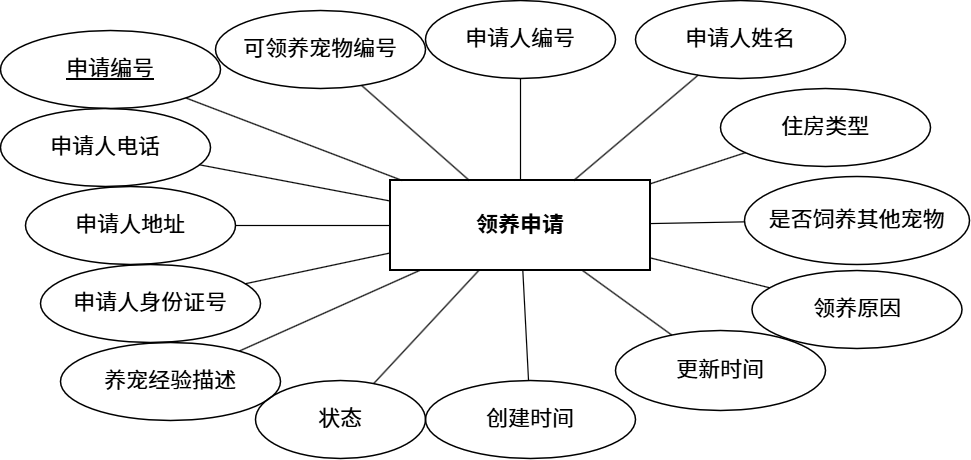

The diagram above was exported from draw.io. Its source (the exported page's mxGraphModel, read from the mxfile embedded in the PNG):
<mxGraphModel dx="1278" dy="825" grid="1" gridSize="10" guides="1" tooltips="1" connect="1" arrows="1" fold="1" page="1" pageScale="1" pageWidth="1900" pageHeight="1320" math="0" shadow="0">
  <root>
    <mxCell id="0" />
    <mxCell id="1" parent="0" />
    <mxCell id="entity" parent="1" style="rounded=0;whiteSpace=wrap;html=1;fillColor=none;strokeColor=#000000;strokeWidth=2;fontColor=#000000;fontSize=22;fontStyle=1;" value="领养申请" vertex="1">
      <mxGeometry height="90" width="260" x="770" y="620" as="geometry" />
    </mxCell>
    <mxCell id="attr_1" parent="1" style="ellipse;whiteSpace=wrap;html=1;fillColor=none;strokeColor=#000000;strokeWidth=1.5;fontColor=#000000;fontSize=22;fontStyle=5;" value="&lt;span style=&quot;font-weight: normal;&quot;&gt;申请编号&lt;/span&gt;" vertex="1">
      <mxGeometry height="78" width="220" x="380" y="470" as="geometry" />
    </mxCell>
    <mxCell id="edge_1" edge="1" parent="1" source="attr_1" style="endArrow=none;html=1;rounded=0;curved=0;edgeStyle=none;strokeColor=#000000;strokeWidth=1.2;" target="entity">
      <mxGeometry relative="1" as="geometry" />
    </mxCell>
    <mxCell id="attr_2" parent="1" style="ellipse;whiteSpace=wrap;html=1;fillColor=none;strokeColor=#000000;strokeWidth=1.5;fontColor=#000000;fontSize=22;" value="可领养宠物编号" vertex="1">
      <mxGeometry height="78" width="210" x="595" y="450" as="geometry" />
    </mxCell>
    <mxCell id="edge_2" edge="1" parent="1" source="attr_2" style="endArrow=none;html=1;rounded=0;curved=0;edgeStyle=none;strokeColor=#000000;strokeWidth=1.2;" target="entity">
      <mxGeometry relative="1" as="geometry" />
    </mxCell>
    <mxCell id="attr_3" parent="1" style="ellipse;whiteSpace=wrap;html=1;fillColor=none;strokeColor=#000000;strokeWidth=1.5;fontColor=#000000;fontSize=22;" value="申请人编号" vertex="1">
      <mxGeometry height="78" width="190" x="805" y="440" as="geometry" />
    </mxCell>
    <mxCell id="edge_3" edge="1" parent="1" source="attr_3" style="endArrow=none;html=1;rounded=0;curved=0;edgeStyle=none;strokeColor=#000000;strokeWidth=1.2;" target="entity">
      <mxGeometry relative="1" as="geometry" />
    </mxCell>
    <mxCell id="attr_4" parent="1" style="ellipse;whiteSpace=wrap;html=1;fillColor=none;strokeColor=#000000;strokeWidth=1.5;fontColor=#000000;fontSize=22;" value="申请人姓名" vertex="1">
      <mxGeometry height="78" width="210" x="1015" y="440" as="geometry" />
    </mxCell>
    <mxCell id="edge_4" edge="1" parent="1" source="attr_4" style="endArrow=none;html=1;rounded=0;curved=0;edgeStyle=none;strokeColor=#000000;strokeWidth=1.2;" target="entity">
      <mxGeometry relative="1" as="geometry" />
    </mxCell>
    <mxCell id="attr_5" parent="1" style="ellipse;whiteSpace=wrap;html=1;fillColor=none;strokeColor=#000000;strokeWidth=1.5;fontColor=#000000;fontSize=22;" value="申请人电话" vertex="1">
      <mxGeometry height="78" width="210" x="380" y="548" as="geometry" />
    </mxCell>
    <mxCell id="edge_5" edge="1" parent="1" source="attr_5" style="endArrow=none;html=1;rounded=0;curved=0;edgeStyle=none;strokeColor=#000000;strokeWidth=1.2;" target="entity">
      <mxGeometry relative="1" as="geometry" />
    </mxCell>
    <mxCell id="attr_6" parent="1" style="ellipse;whiteSpace=wrap;html=1;fillColor=none;strokeColor=#000000;strokeWidth=1.5;fontColor=#000000;fontSize=22;" value="申请人地址" vertex="1">
      <mxGeometry height="78" width="210" x="405" y="626" as="geometry" />
    </mxCell>
    <mxCell id="edge_6" edge="1" parent="1" source="attr_6" style="endArrow=none;html=1;rounded=0;curved=0;edgeStyle=none;strokeColor=#000000;strokeWidth=1.2;" target="entity">
      <mxGeometry relative="1" as="geometry" />
    </mxCell>
    <mxCell id="attr_7" parent="1" style="ellipse;whiteSpace=wrap;html=1;fillColor=none;strokeColor=#000000;strokeWidth=1.5;fontColor=#000000;fontSize=22;" value="申请人身份证号" vertex="1">
      <mxGeometry height="78" width="220" x="420" y="704" as="geometry" />
    </mxCell>
    <mxCell id="edge_7" edge="1" parent="1" source="attr_7" style="endArrow=none;html=1;rounded=0;curved=0;edgeStyle=none;strokeColor=#000000;strokeWidth=1.2;" target="entity">
      <mxGeometry relative="1" as="geometry" />
    </mxCell>
    <mxCell id="attr_8" parent="1" style="ellipse;whiteSpace=wrap;html=1;fillColor=none;strokeColor=#000000;strokeWidth=1.5;fontColor=#000000;fontSize=22;" value="住房类型" vertex="1">
      <mxGeometry height="78" width="210" x="1100" y="528" as="geometry" />
    </mxCell>
    <mxCell id="edge_8" edge="1" parent="1" source="attr_8" style="endArrow=none;html=1;rounded=0;curved=0;edgeStyle=none;strokeColor=#000000;strokeWidth=1.2;" target="entity">
      <mxGeometry relative="1" as="geometry" />
    </mxCell>
    <mxCell id="attr_9" parent="1" style="ellipse;whiteSpace=wrap;html=1;fillColor=none;strokeColor=#000000;strokeWidth=1.5;fontColor=#000000;fontSize=22;" value="是否饲养其他宠物" vertex="1">
      <mxGeometry height="88" width="225" x="1124" y="616" as="geometry" />
    </mxCell>
    <mxCell id="edge_9" edge="1" parent="1" source="attr_9" style="endArrow=none;html=1;rounded=0;curved=0;edgeStyle=none;strokeColor=#000000;strokeWidth=1.2;" target="entity">
      <mxGeometry relative="1" as="geometry" />
    </mxCell>
    <mxCell id="attr_10" parent="1" style="ellipse;whiteSpace=wrap;html=1;fillColor=none;strokeColor=#000000;strokeWidth=1.5;fontColor=#000000;fontSize=22;" value="领养原因" vertex="1">
      <mxGeometry height="78" width="210" x="1131.5" y="710" as="geometry" />
    </mxCell>
    <mxCell id="edge_10" edge="1" parent="1" source="attr_10" style="endArrow=none;html=1;rounded=0;curved=0;edgeStyle=none;strokeColor=#000000;strokeWidth=1.2;" target="entity">
      <mxGeometry relative="1" as="geometry" />
    </mxCell>
    <mxCell id="attr_11" parent="1" style="ellipse;whiteSpace=wrap;html=1;fillColor=none;strokeColor=#000000;strokeWidth=1.5;fontColor=#000000;fontSize=22;" value="养宠经验描述" vertex="1">
      <mxGeometry height="78" width="220" x="440" y="782" as="geometry" />
    </mxCell>
    <mxCell id="edge_11" edge="1" parent="1" source="attr_11" style="endArrow=none;html=1;rounded=0;curved=0;edgeStyle=none;strokeColor=#000000;strokeWidth=1.2;" target="entity">
      <mxGeometry relative="1" as="geometry" />
    </mxCell>
    <mxCell id="attr_12" parent="1" style="ellipse;whiteSpace=wrap;html=1;fillColor=none;strokeColor=#000000;strokeWidth=1.5;fontColor=#000000;fontSize=22;" value="状态" vertex="1">
      <mxGeometry height="78" width="170" x="635" y="820" as="geometry" />
    </mxCell>
    <mxCell id="edge_12" edge="1" parent="1" source="attr_12" style="endArrow=none;html=1;rounded=0;curved=0;edgeStyle=none;strokeColor=#000000;strokeWidth=1.2;" target="entity">
      <mxGeometry relative="1" as="geometry" />
    </mxCell>
    <mxCell id="attr_13" parent="1" style="ellipse;whiteSpace=wrap;html=1;fillColor=none;strokeColor=#000000;strokeWidth=1.5;fontColor=#000000;fontSize=22;" value="创建时间" vertex="1">
      <mxGeometry height="78" width="210" x="805" y="820" as="geometry" />
    </mxCell>
    <mxCell id="edge_13" edge="1" parent="1" source="attr_13" style="endArrow=none;html=1;rounded=0;curved=0;edgeStyle=none;strokeColor=#000000;strokeWidth=1.2;" target="entity">
      <mxGeometry relative="1" as="geometry" />
    </mxCell>
    <mxCell id="attr_14" parent="1" style="ellipse;whiteSpace=wrap;html=1;fillColor=none;strokeColor=#000000;strokeWidth=1.5;fontColor=#000000;fontSize=22;" value="更新时间" vertex="1">
      <mxGeometry height="80" width="210" x="995" y="770" as="geometry" />
    </mxCell>
    <mxCell id="edge_14" edge="1" parent="1" source="attr_14" style="endArrow=none;html=1;rounded=0;curved=0;edgeStyle=none;strokeColor=#000000;strokeWidth=1.2;" target="entity">
      <mxGeometry relative="1" as="geometry" />
    </mxCell>
  </root>
</mxGraphModel>